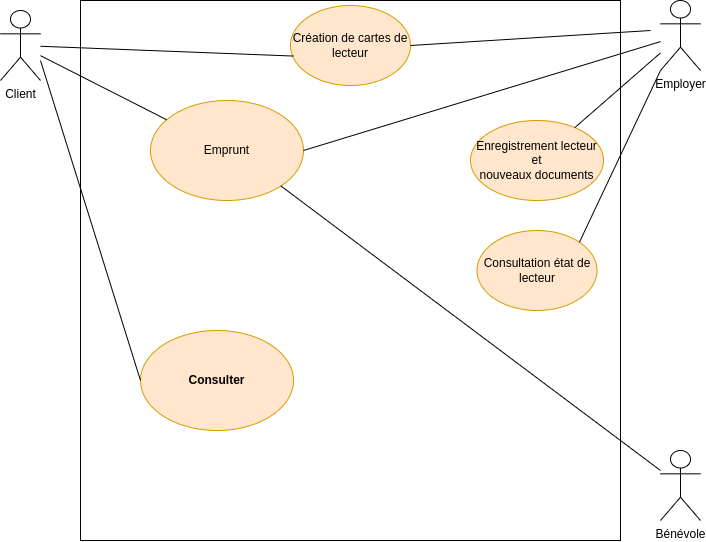

The diagram above was exported from draw.io. Its source (the exported page's mxGraphModel, read from the mxfile embedded in the PNG):
<mxGraphModel dx="1374" dy="795" grid="1" gridSize="10" guides="1" tooltips="1" connect="1" arrows="1" fold="1" page="1" pageScale="1" pageWidth="827" pageHeight="1169" math="0" shadow="0">
  <root>
    <mxCell id="0" />
    <mxCell id="1" parent="0" />
    <mxCell id="Yqp9MbazNIbHBaI5IQAW-2" value="Client&lt;br&gt;" style="shape=umlActor;verticalLabelPosition=bottom;verticalAlign=top;html=1;outlineConnect=0;" vertex="1" parent="1">
      <mxGeometry x="80" y="50" width="40" height="70" as="geometry" />
    </mxCell>
    <mxCell id="Yqp9MbazNIbHBaI5IQAW-4" value="Employer" style="shape=umlActor;verticalLabelPosition=bottom;verticalAlign=top;html=1;outlineConnect=0;" vertex="1" parent="1">
      <mxGeometry x="740" y="40" width="40" height="70" as="geometry" />
    </mxCell>
    <mxCell id="Yqp9MbazNIbHBaI5IQAW-5" value="Bénévole&lt;br&gt;" style="shape=umlActor;verticalLabelPosition=bottom;verticalAlign=top;html=1;outlineConnect=0;" vertex="1" parent="1">
      <mxGeometry x="740" y="490" width="40" height="70" as="geometry" />
    </mxCell>
    <mxCell id="Yqp9MbazNIbHBaI5IQAW-8" value="" style="whiteSpace=wrap;html=1;aspect=fixed;" vertex="1" parent="1">
      <mxGeometry x="160" y="40" width="540" height="540" as="geometry" />
    </mxCell>
    <mxCell id="Yqp9MbazNIbHBaI5IQAW-10" value="Emprunt" style="ellipse;whiteSpace=wrap;html=1;fillColor=#ffe6cc;strokeColor=#d79b00;" vertex="1" parent="1">
      <mxGeometry x="230" y="140" width="153" height="100" as="geometry" />
    </mxCell>
    <mxCell id="Yqp9MbazNIbHBaI5IQAW-12" value="Enregistrement lecteur&lt;br&gt;et&lt;br&gt;nouveaux documents" style="ellipse;whiteSpace=wrap;html=1;fillColor=#ffe6cc;strokeColor=#d79b00;" vertex="1" parent="1">
      <mxGeometry x="550" y="160" width="133" height="80" as="geometry" />
    </mxCell>
    <mxCell id="Yqp9MbazNIbHBaI5IQAW-13" value="Consulter" style="ellipse;whiteSpace=wrap;html=1;fillColor=#ffe6cc;strokeColor=#d79b00;fontStyle=1" vertex="1" parent="1">
      <mxGeometry x="220" y="370" width="153" height="100" as="geometry" />
    </mxCell>
    <mxCell id="Yqp9MbazNIbHBaI5IQAW-16" value="" style="endArrow=none;html=1;rounded=0;" edge="1" parent="1" source="Yqp9MbazNIbHBaI5IQAW-2" target="Yqp9MbazNIbHBaI5IQAW-10">
      <mxGeometry width="50" height="50" relative="1" as="geometry">
        <mxPoint x="210" y="380" as="sourcePoint" />
        <mxPoint x="260" y="330" as="targetPoint" />
      </mxGeometry>
    </mxCell>
    <mxCell id="Yqp9MbazNIbHBaI5IQAW-17" value="" style="endArrow=none;html=1;rounded=0;entryX=0;entryY=0.5;entryDx=0;entryDy=0;" edge="1" parent="1" target="Yqp9MbazNIbHBaI5IQAW-13">
      <mxGeometry width="50" height="50" relative="1" as="geometry">
        <mxPoint x="120" y="100" as="sourcePoint" />
        <mxPoint x="260" y="330" as="targetPoint" />
      </mxGeometry>
    </mxCell>
    <mxCell id="Yqp9MbazNIbHBaI5IQAW-18" value="" style="endArrow=none;html=1;rounded=0;entryX=1;entryY=0.5;entryDx=0;entryDy=0;" edge="1" parent="1" source="Yqp9MbazNIbHBaI5IQAW-4" target="Yqp9MbazNIbHBaI5IQAW-10">
      <mxGeometry width="50" height="50" relative="1" as="geometry">
        <mxPoint x="210" y="380" as="sourcePoint" />
        <mxPoint x="260" y="330" as="targetPoint" />
      </mxGeometry>
    </mxCell>
    <mxCell id="Yqp9MbazNIbHBaI5IQAW-19" value="" style="endArrow=none;html=1;rounded=0;entryX=1;entryY=1;entryDx=0;entryDy=0;" edge="1" parent="1" source="Yqp9MbazNIbHBaI5IQAW-5" target="Yqp9MbazNIbHBaI5IQAW-10">
      <mxGeometry width="50" height="50" relative="1" as="geometry">
        <mxPoint x="730" y="355" as="sourcePoint" />
        <mxPoint x="260" y="330" as="targetPoint" />
      </mxGeometry>
    </mxCell>
    <mxCell id="Yqp9MbazNIbHBaI5IQAW-20" value="" style="endArrow=none;html=1;rounded=0;" edge="1" parent="1" source="Yqp9MbazNIbHBaI5IQAW-12" target="Yqp9MbazNIbHBaI5IQAW-4">
      <mxGeometry width="50" height="50" relative="1" as="geometry">
        <mxPoint x="210" y="370" as="sourcePoint" />
        <mxPoint x="260" y="320" as="targetPoint" />
      </mxGeometry>
    </mxCell>
    <mxCell id="Yqp9MbazNIbHBaI5IQAW-21" value="Création de cartes de lecteur" style="ellipse;whiteSpace=wrap;html=1;fillColor=#ffe6cc;strokeColor=#d79b00;" vertex="1" parent="1">
      <mxGeometry x="370" y="45" width="120" height="80" as="geometry" />
    </mxCell>
    <mxCell id="Yqp9MbazNIbHBaI5IQAW-22" value="" style="endArrow=none;html=1;rounded=0;entryX=0.025;entryY=0.632;entryDx=0;entryDy=0;entryPerimeter=0;" edge="1" parent="1" source="Yqp9MbazNIbHBaI5IQAW-2" target="Yqp9MbazNIbHBaI5IQAW-21">
      <mxGeometry width="50" height="50" relative="1" as="geometry">
        <mxPoint x="210" y="360" as="sourcePoint" />
        <mxPoint x="260" y="310" as="targetPoint" />
      </mxGeometry>
    </mxCell>
    <mxCell id="Yqp9MbazNIbHBaI5IQAW-23" value="" style="endArrow=none;html=1;rounded=0;entryX=1;entryY=0.5;entryDx=0;entryDy=0;" edge="1" parent="1" target="Yqp9MbazNIbHBaI5IQAW-21">
      <mxGeometry width="50" height="50" relative="1" as="geometry">
        <mxPoint x="730" y="70" as="sourcePoint" />
        <mxPoint x="260" y="310" as="targetPoint" />
      </mxGeometry>
    </mxCell>
    <mxCell id="Yqp9MbazNIbHBaI5IQAW-25" value="Consultation état de lecteur" style="ellipse;whiteSpace=wrap;html=1;fillColor=#ffe6cc;strokeColor=#d79b00;" vertex="1" parent="1">
      <mxGeometry x="556.5" y="270" width="120" height="80" as="geometry" />
    </mxCell>
    <mxCell id="Yqp9MbazNIbHBaI5IQAW-26" value="" style="endArrow=none;html=1;rounded=0;entryX=0;entryY=1;entryDx=0;entryDy=0;entryPerimeter=0;exitX=1;exitY=0;exitDx=0;exitDy=0;" edge="1" parent="1" source="Yqp9MbazNIbHBaI5IQAW-25" target="Yqp9MbazNIbHBaI5IQAW-4">
      <mxGeometry width="50" height="50" relative="1" as="geometry">
        <mxPoint x="210" y="360" as="sourcePoint" />
        <mxPoint x="260" y="310" as="targetPoint" />
      </mxGeometry>
    </mxCell>
  </root>
</mxGraphModel>